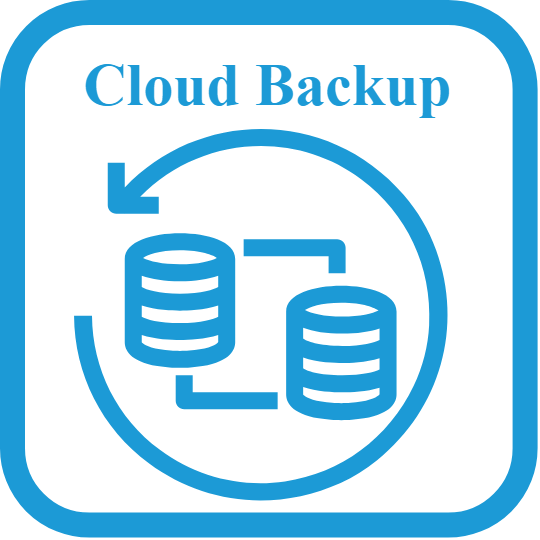

The diagram above was exported from draw.io. Its source (the exported page's mxGraphModel, read from the mxfile embedded in the PNG):
<mxGraphModel dx="247" dy="146" grid="1" gridSize="10" guides="1" tooltips="1" connect="1" arrows="1" fold="1" page="1" pageScale="1" pageWidth="850" pageHeight="1100" math="0" shadow="0">
  <root>
    <mxCell id="0" />
    <mxCell id="1" parent="0" />
    <mxCell id="2" value="" style="group" vertex="1" connectable="0" parent="1">
      <mxGeometry x="249.99999999999977" y="160" width="102.51947999999993" height="102.51999999999998" as="geometry" />
    </mxCell>
    <mxCell id="3" value="&lt;font style=&quot;font-size: 12px;&quot;&gt;Cloud Backup&lt;/font&gt;" style="rounded=1;whiteSpace=wrap;html=1;strokeColor=#1C9AD6;strokeWidth=5;fontFamily=Times New Roman;fontSize=13;fontColor=#1C9AD6;fillColor=default;gradientColor=none;verticalAlign=top;fontStyle=1" vertex="1" parent="2">
      <mxGeometry width="102.51947999999999" height="102.51999999999998" as="geometry" />
    </mxCell>
    <mxCell id="4" value="" style="sketch=0;outlineConnect=0;fontColor=#1C9AD6;gradientColor=none;fillColor=#1C9AD6;strokeColor=#1C9AD6;dashed=0;verticalLabelPosition=bottom;verticalAlign=top;align=center;html=1;fontSize=12;fontStyle=0;aspect=fixed;pointerEvents=1;shape=mxgraph.aws4.backup_restore;labelBackgroundColor=#FFFFFF;strokeWidth=5;fontFamily=Times New Roman;" vertex="1" parent="2">
      <mxGeometry x="11.889999999999986" y="18.850000000000023" width="78.74" height="78.74" as="geometry" />
    </mxCell>
  </root>
</mxGraphModel>